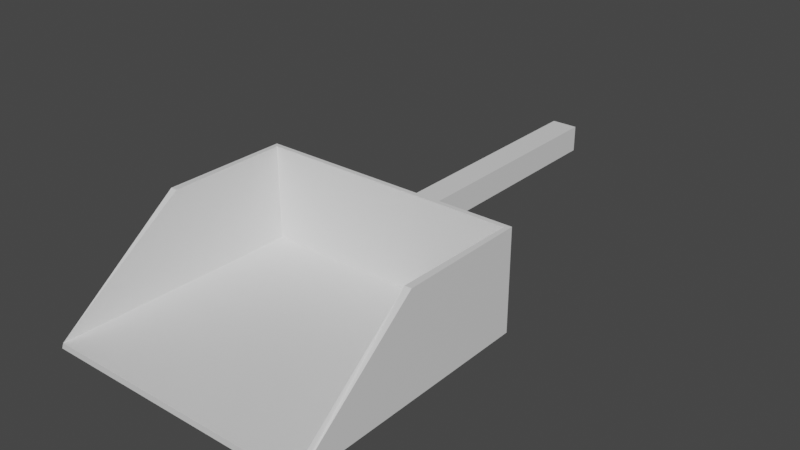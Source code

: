 # Source: fixedscoop.blend  (saved by Blender 2.93.20; exported with 4.5.12 LTS)
import bpy
from mathutils import Matrix  # noqa: F401  (used for matrix-valued properties, if any)

bpy.ops.wm.read_factory_settings(use_empty=True)
scene = bpy.context.scene
scene.name = 'Scene'

# ---- collections
col_collection = bpy.data.collections.new('Collection'); scene.collection.children.link(col_collection)

# ---- materials (node trees are filled in below, after node groups)
mat_material = bpy.data.materials.new('Material')
mat_material.alpha_threshold = 0.0
mat_material.use_transparent_shadow = False
mat_material.line_color = (0.0, 0.0, 0.0, 1.0)

# ---- material node trees
mat_material.use_nodes = True; mat_material.node_tree.nodes.clear()
_N = mat_material.node_tree.nodes; _L = mat_material.node_tree.links
n0 = _N.new('ShaderNodeOutputMaterial'); n0.name = 'Material Output'; n0.location = (300, 300)
n1 = _N.new('ShaderNodeBsdfPrincipled'); n1.name = 'Principled BSDF'; n1.location = (10, 300)
n1.distribution = 'GGX'
n1.subsurface_method = 'BURLEY'
n1.inputs[2].default_value = 0.4
n1.inputs[3].default_value = 1.45
n1.inputs[27].default_value = (0.0, 0.0, 0.0, 1.0)
n1.inputs[28].default_value = 1.0
_L.new(n1.outputs[0], n0.inputs[0])
n0.is_active_output = True

# ---- world
world_world = bpy.data.worlds.new('World'); scene.world = world_world
world_world.use_nodes = True; world_world.node_tree.nodes.clear()
_N = world_world.node_tree.nodes; _L = world_world.node_tree.links
n0 = _N.new('ShaderNodeOutputWorld'); n0.name = 'World Output'; n0.location = (300, 300)
n1 = _N.new('ShaderNodeBackground'); n1.name = 'Background'; n1.location = (10, 300)
n1.inputs[0].default_value = (0.05088, 0.05088, 0.05088, 1.0)
_L.new(n1.outputs[0], n0.inputs[0])
n0.is_active_output = True
world_world.color = (0.05088, 0.05088, 0.05088)
world_world.use_sun_shadow = False
world_world.sun_shadow_jitter_overblur = 0.0

# ---- meshes
me_cube_001 = bpy.data.meshes.new('Cube.001')
me_cube_001.from_pydata([(-6.306, -0.2, -0.2), (-6.306, -0.2, 0.2), (-6.306, 0.2, -0.2), (-6.306, 0.2, 0.2), (-1.901, -0.2, -0.2), (-1.901, -0.2, 0.2), (-1.901, 0.2, -0.2), (-1.901, 0.2, 0.2), (1.901, 2.0, -0.75), (1.901, -2.0, -0.75), (-1.901, 2.0, 0.75), (-1.901, 2.0, -0.75), (-1.901, -2.0, 0.75), (-1.901, -2.0, -0.75), (0.0, -2.0, 0.75), (0.0, 2.0, 0.75)], [], [(0, 1, 3, 2), (2, 3, 7, 6), (6, 7, 5, 4), (4, 5, 1, 0), (2, 6, 4, 0), (7, 3, 1, 5), (13, 12, 10, 11), (11, 8, 9, 13), (11, 10, 15, 8), (13, 9, 14, 12)])
_uv = me_cube_001.uv_layers.new(name='UVMap')
_uv.uv.foreach_set('vector', [0.375, 0.0, 0.625, 0.0, 0.625, 0.25, 0.375, 0.25, 0.375, 0.25, 0.625, 0.25, 0.625, 0.5, 0.375, 0.5, 0.375, 0.5, 0.625, 0.5, 0.625, 0.75, 0.375, 0.75, 0.375, 0.75, 0.625, 0.75, 0.625, 1.0, 0.375, 1.0, 0.125, 0.5, 0.375, 0.5, 0.375, 0.75, 0.125, 0.75, 0.625, 0.5, 0.875, 0.5, 0.875, 0.75, 0.625, 0.75, 0.375, 0.0, 0.625, 0.0, 0.625, 0.25, 0.375, 0.25, 0.125, 0.5, 0.375, 0.5, 0.375, 0.75, 0.125, 0.75, 0.375, 0.25, 0.625, 0.25, 0.625, 0.375, 0.375, 0.5, 0.375, 1.0, 0.375, 0.75, 0.625, 0.875, 0.625, 1.0])
me_cube_001.materials.append(mat_material)
me_cube_001.use_remesh_fix_poles = True
me_cube_001.use_remesh_preserve_attributes = False
me_cube_001.update()

# ---- objects
ob_cube_001 = bpy.data.objects.new('Cube.001', me_cube_001)

# ---- transforms, parenting, visibility, modifiers, constraints
ob_cube_001.location = (0.0, 0.0, 0.0)
ob_cube_001.rotation_euler = (0.0, 0.0, -1.571)
_m = ob_cube_001.modifiers.new('Solidify', 'SOLIDIFY')
_m.thickness = 0.1

# ---- collection membership
col_collection.objects.link(ob_cube_001)

# ---- scene / render settings (as saved in the file)
scene.frame_start = 1; scene.frame_end = 250; scene.frame_set(1)
scene.render.engine = 'BLENDER_EEVEE_NEXT'
scene.cycles.use_denoising = False
scene.cycles.samples = 128
scene.cycles.sampling_pattern = 'TABULATED_SOBOL'
scene.cycles.use_adaptive_sampling = False
scene.cycles.use_light_tree = False
scene.view_settings.view_transform = 'Filmic'
bpy.context.view_layer.update()

# ---- added for rendering (the .blend has no active camera and no usable light): camera, sun
cam_auto = bpy.data.cameras.new('AutoCamera')
cam_auto.lens = 50.0
cam_auto.sensor_width = 36.0
cam_auto.clip_end = 1000.0
ob_auto_camera = bpy.data.objects.new('AutoCamera', cam_auto)
scene.collection.objects.link(ob_auto_camera)
ob_auto_camera.location = (8.56055, -8.07005, 6.84844)
ob_auto_camera.rotation_euler = (1.09748, -7.21219e-08, 0.694738)
scene.camera = ob_auto_camera
light_auto_sun = bpy.data.lights.new('AutoSun', 'SUN')
light_auto_sun.energy = 3.0
light_auto_sun.angle = 0.0523599
ob_auto_sun = bpy.data.objects.new('AutoSun', light_auto_sun)
scene.collection.objects.link(ob_auto_sun)
ob_auto_sun.rotation_euler = (0.872665, 0.174533, 0.523599)
bpy.context.view_layer.update()
